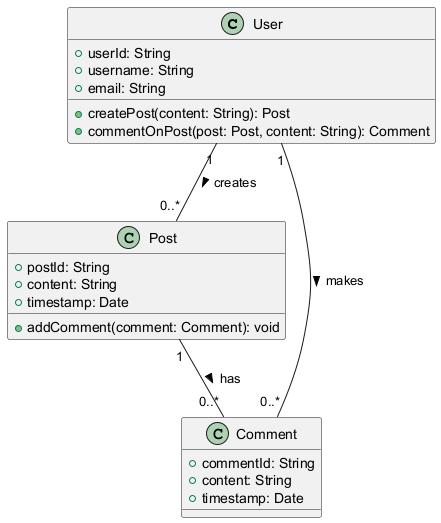

The diagram above was rendered by PlantUML. Its source (embedded in the PNG):
@startuml
class User {
    +userId: String
    +username: String
    +email: String
    +createPost(content: String): Post
    +commentOnPost(post: Post, content: String): Comment
}

class Post {
    +postId: String
    +content: String
    +timestamp: Date
    +addComment(comment: Comment): void
}

class Comment {
    +commentId: String
    +content: String
    +timestamp: Date
}

User "1" -- "0..*" Post : creates >
Post "1" -- "0..*" Comment : has >
User "1" -- "0..*" Comment : makes >
@enduml